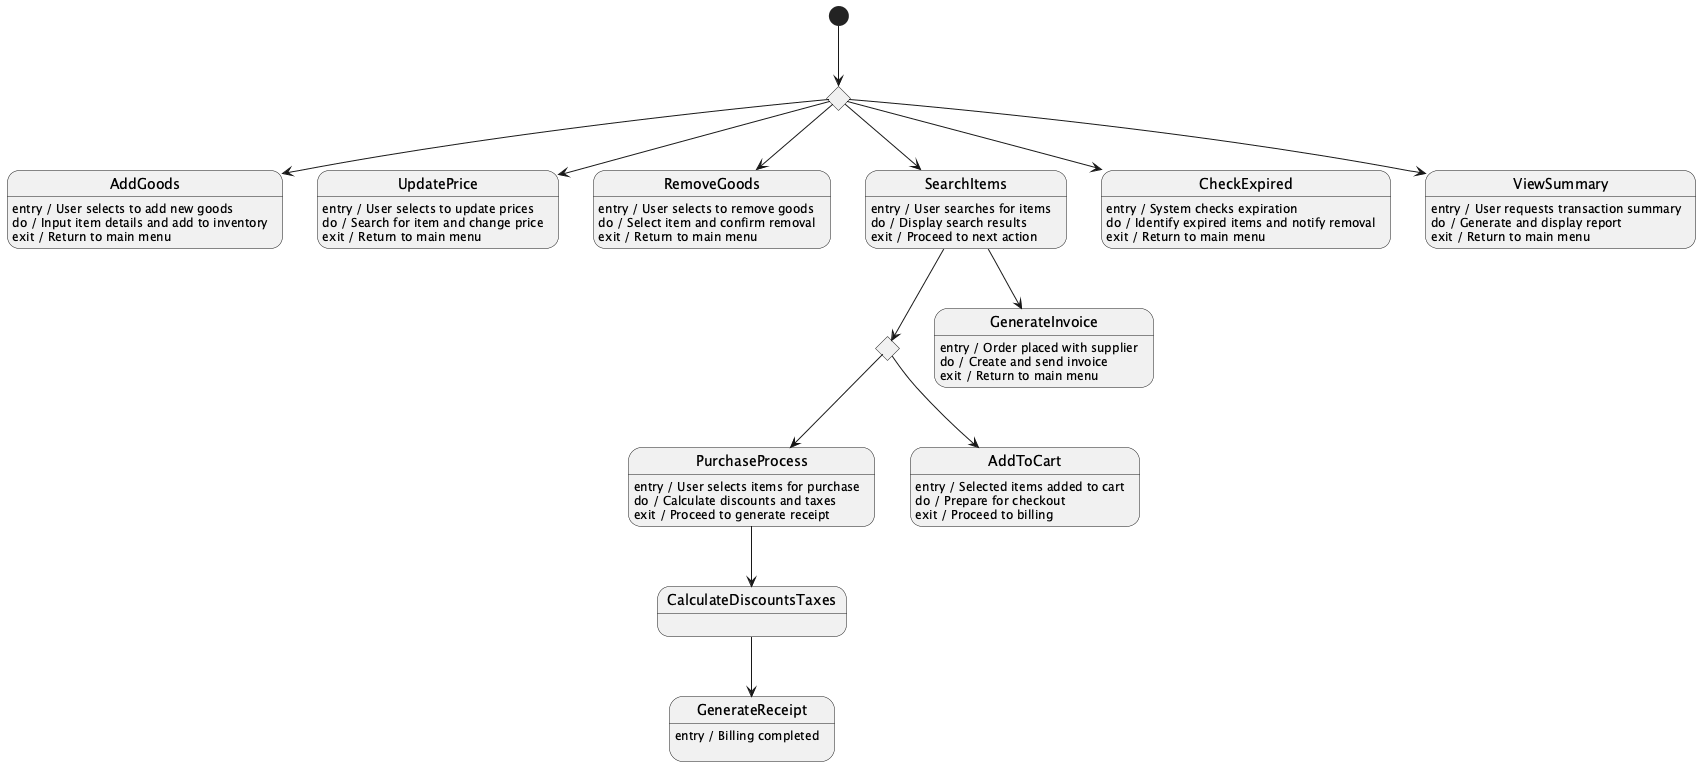

The diagram above was rendered by PlantUML. Its source (embedded in the PNG):
@startuml

[*] --> StartChoice

state StartChoice <<choice>>

StartChoice --> AddGoods
StartChoice --> UpdatePrice
StartChoice --> RemoveGoods
StartChoice --> SearchItems
StartChoice --> CheckExpired
StartChoice --> ViewSummary

state AddGoods
AddGoods : entry / User selects to add new goods
AddGoods : do / Input item details and add to inventory
AddGoods : exit / Return to main menu

state UpdatePrice
UpdatePrice : entry / User selects to update prices
UpdatePrice : do / Search for item and change price
UpdatePrice : exit / Return to main menu

state RemoveGoods
RemoveGoods : entry / User selects to remove goods
RemoveGoods : do / Select item and confirm removal
RemoveGoods : exit / Return to main menu

state SearchItems
SearchItems : entry / User searches for items
SearchItems : do / Display search results
SearchItems : exit / Proceed to next action

state CheckExpired
CheckExpired : entry / System checks expiration
CheckExpired : do / Identify expired items and notify removal
CheckExpired : exit / Return to main menu

state ViewSummary
ViewSummary : entry / User requests transaction summary
ViewSummary : do / Generate and display report
ViewSummary : exit / Return to main menu

SearchItems --> SelectItemForPurchase
SearchItems --> GenerateInvoice

state SelectItemForPurchase <<choice>>
SelectItemForPurchase --> PurchaseProcess
SelectItemForPurchase --> AddToCart

state PurchaseProcess
PurchaseProcess : entry / User selects items for purchase
PurchaseProcess : do / Calculate discounts and taxes
PurchaseProcess : exit / Proceed to generate receipt

state AddToCart
AddToCart : entry / Selected items added to cart
AddToCart : do / Prepare for checkout
AddToCart : exit / Proceed to billing

state GenerateInvoice
GenerateInvoice : entry / Order placed with supplier
GenerateInvoice : do / Create and send invoice
GenerateInvoice : exit / Return to main menu

state PurchaseProcess
PurchaseProcess --> CalculateDiscountsTaxes
CalculateDiscountsTaxes --> GenerateReceipt

state GenerateReceipt
GenerateReceipt : entry / Billing completed
GenerateReceipt :
@enduml